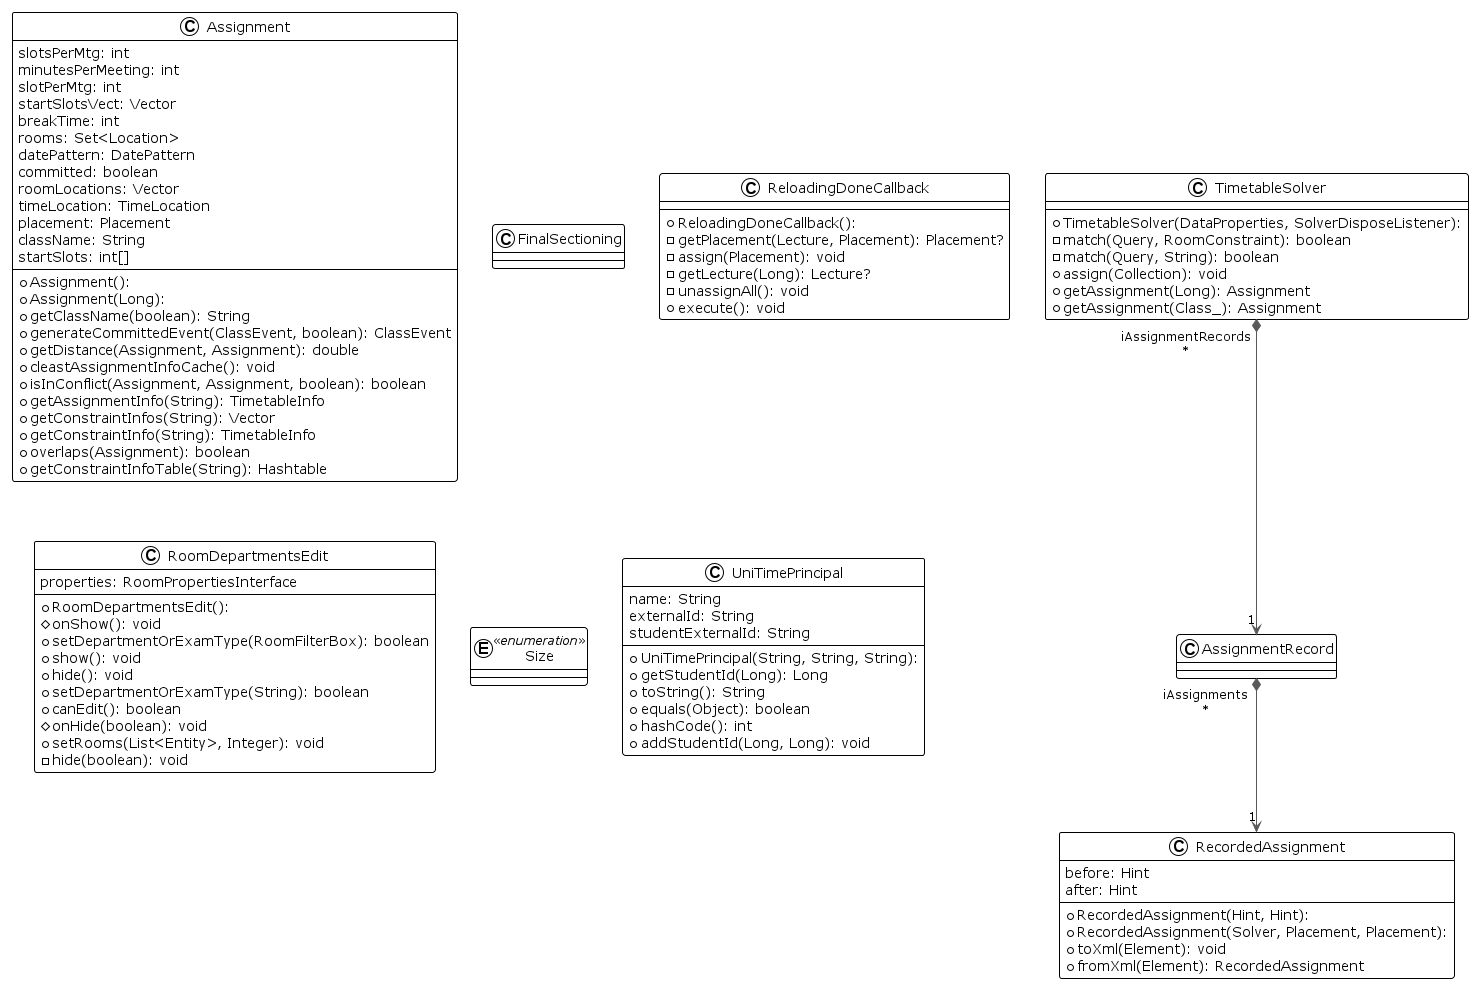

The diagram above was rendered by PlantUML. Its source (embedded in the PNG):
@startuml

!theme plain
top to bottom direction
skinparam linetype ortho

class Assignment {
  + Assignment(): 
  + Assignment(Long): 
  + getClassName(boolean): String
  + generateCommittedEvent(ClassEvent, boolean): ClassEvent
  + getDistance(Assignment, Assignment): double
  + cleastAssignmentInfoCache(): void
  + isInConflict(Assignment, Assignment, boolean): boolean
  + getAssignmentInfo(String): TimetableInfo
  + getConstraintInfos(String): Vector
  + getConstraintInfo(String): TimetableInfo
  + overlaps(Assignment): boolean
  + getConstraintInfoTable(String): Hashtable
   slotsPerMtg: int
   minutesPerMeeting: int
   slotPerMtg: int
   startSlotsVect: Vector
   breakTime: int
   rooms: Set<Location>
   datePattern: DatePattern
   committed: boolean
   roomLocations: Vector
   timeLocation: TimeLocation
   placement: Placement
   className: String
   startSlots: int[]
}
class AssignmentRecord {

}
class FinalSectioning {
  
}
class RecordedAssignment {
  + RecordedAssignment(Hint, Hint): 
  + RecordedAssignment(Solver, Placement, Placement): 
  + toXml(Element): void
  + fromXml(Element): RecordedAssignment
   before: Hint
   after: Hint
}
class ReloadingDoneCallback {
  + ReloadingDoneCallback(): 
  - getPlacement(Lecture, Placement): Placement?
  - assign(Placement): void
  - getLecture(Long): Lecture?
  - unassignAll(): void
  + execute(): void
}
class RoomDepartmentsEdit {
  + RoomDepartmentsEdit(): 
  # onShow(): void
  + setDepartmentOrExamType(RoomFilterBox): boolean
  + show(): void
  + hide(): void
  + setDepartmentOrExamType(String): boolean
  + canEdit(): boolean
  # onHide(boolean): void
  + setRooms(List<Entity>, Integer): void
  - hide(boolean): void
   properties: RoomPropertiesInterface
}
enum Size << enumeration >> {
  
}
class TimetableSolver {
  + TimetableSolver(DataProperties, SolverDisposeListener): 
  - match(Query, RoomConstraint): boolean
  - match(Query, String): boolean
  + assign(Collection): void
  + getAssignment(Long): Assignment
  + getAssignment(Class_): Assignment
}
class UniTimePrincipal {
  + UniTimePrincipal(String, String, String): 
  + getStudentId(Long): Long
  + toString(): String
  + equals(Object): boolean
  + hashCode(): int
  + addStudentId(Long, Long): void
   name: String
   externalId: String
   studentExternalId: String
}

AssignmentRecord      "1" *-[#595959,plain]-> "iAssignments\n*" RecordedAssignment    
       




TimetableSolver       "1" *-[#595959,plain]-> "iAssignmentRecords\n*" AssignmentRecord      
@enduml